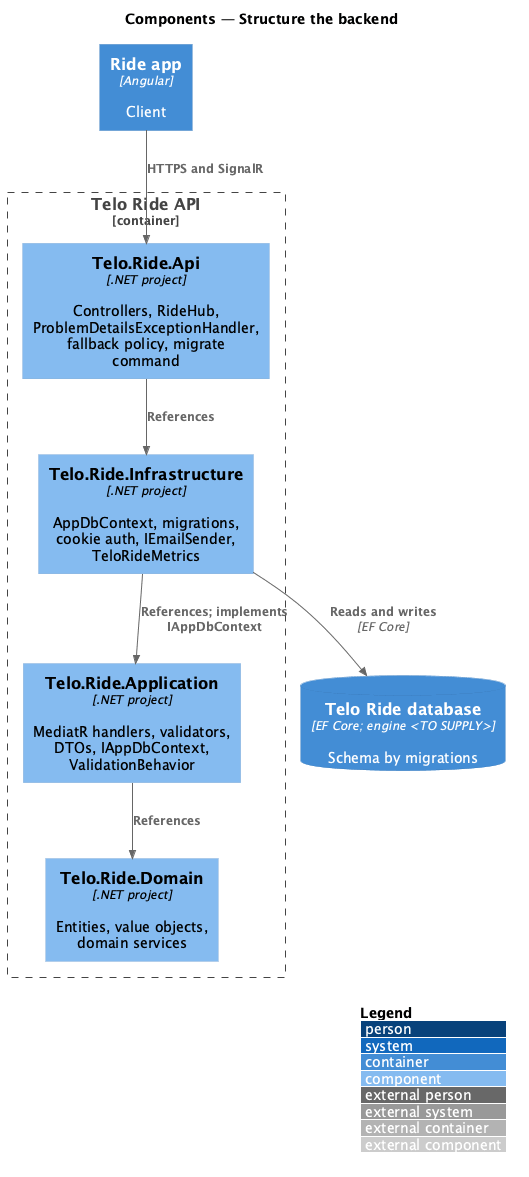

The diagram above was rendered by PlantUML. Its source (embedded in the PNG):
@startuml
!include <C4/C4_Component>
LAYOUT_WITH_LEGEND()
title Components — Structure the backend

Container(app, "Ride app", "Angular", "Client")
ContainerDb(db, "Telo Ride database", "EF Core; engine <TO SUPPLY>", "Schema by migrations")
Container_Boundary(api, "Telo Ride API") {
  Component(web, "Telo.Ride.Api", ".NET project", "Controllers, RideHub, ProblemDetailsExceptionHandler, fallback policy, migrate command")
  Component(infra, "Telo.Ride.Infrastructure", ".NET project", "AppDbContext, migrations, cookie auth, IEmailSender, TeloRideMetrics")
  Component(appl, "Telo.Ride.Application", ".NET project", "MediatR handlers, validators, DTOs, IAppDbContext, ValidationBehavior")
  Component(dom, "Telo.Ride.Domain", ".NET project", "Entities, value objects, domain services")
}
Rel(app, web, "HTTPS and SignalR")
Rel(web, infra, "References")
Rel(infra, appl, "References; implements IAppDbContext")
Rel(appl, dom, "References")
Rel(infra, db, "Reads and writes", "EF Core")
@enduml